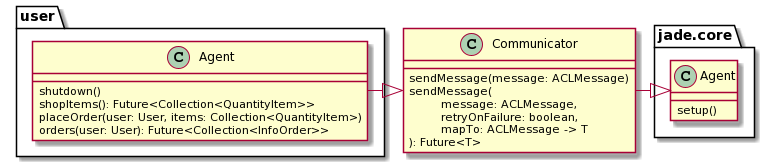

The diagram above was rendered by PlantUML. Its source (embedded in the PNG):
@startuml
class Communicator {
    {method} sendMessage(message: ACLMessage)
    {method} sendMessage(\n        message: ACLMessage,\n        retryOnFailure: boolean,\n        mapTo: ACLMessage -> T
    ): Future<T>
}
class jade.core.Agent {
    {method} setup()
}
class user.Agent {
    {method} shutdown()
    {method} shopItems(): Future<Collection<QuantityItem>>
    {method} placeOrder(user: User, items: Collection<QuantityItem>)
    {method} orders(user: User): Future<Collection<InfoOrder>>
}

user.Agent      -|> Communicator
Communicator    -|> jade.core.Agent
@enduml